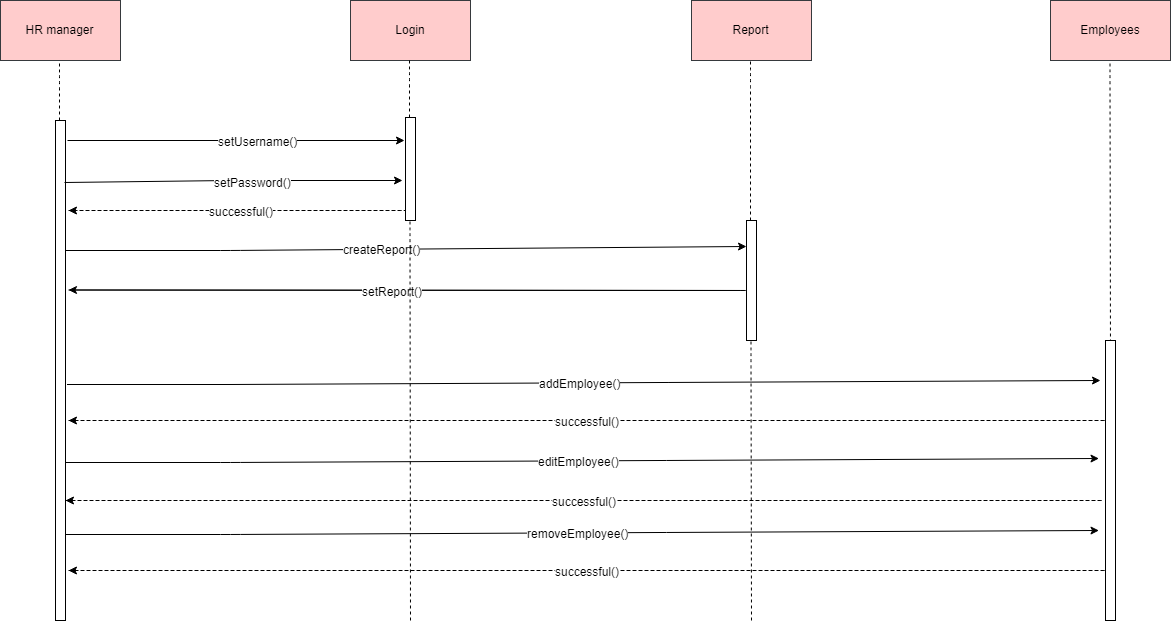

The diagram above was exported from draw.io. Its source (the exported page's mxGraphModel, read from the mxfile embedded in the PNG):
<mxGraphModel dx="1508" dy="856" grid="1" gridSize="10" guides="1" tooltips="1" connect="1" arrows="1" fold="1" page="1" pageScale="1" pageWidth="1654" pageHeight="1169" math="0" shadow="0">
  <root>
    <mxCell id="0" />
    <mxCell id="1" parent="0" />
    <mxCell id="_u9KspuNCJHx02GPtsDN-1" value="HR manager" style="rounded=0;whiteSpace=wrap;html=1;fillColor=#ffcccc;strokeColor=#36393d;" vertex="1" parent="1">
      <mxGeometry x="250" y="100" width="120" height="60" as="geometry" />
    </mxCell>
    <mxCell id="_u9KspuNCJHx02GPtsDN-2" value="" style="html=1;points=[];perimeter=orthogonalPerimeter;" vertex="1" parent="1">
      <mxGeometry x="305" y="220" width="10" height="500" as="geometry" />
    </mxCell>
    <mxCell id="_u9KspuNCJHx02GPtsDN-3" value="" style="endArrow=none;dashed=1;html=1;" edge="1" parent="1" source="_u9KspuNCJHx02GPtsDN-2">
      <mxGeometry width="50" height="50" relative="1" as="geometry">
        <mxPoint x="309" y="210" as="sourcePoint" />
        <mxPoint x="309" y="163" as="targetPoint" />
        <Array as="points">
          <mxPoint x="309" y="180" />
        </Array>
      </mxGeometry>
    </mxCell>
    <mxCell id="_u9KspuNCJHx02GPtsDN-4" value="Login" style="rounded=0;whiteSpace=wrap;html=1;fillColor=#ffcccc;strokeColor=#36393d;" vertex="1" parent="1">
      <mxGeometry x="600" y="100" width="120" height="60" as="geometry" />
    </mxCell>
    <mxCell id="_u9KspuNCJHx02GPtsDN-5" value="Report" style="rounded=0;whiteSpace=wrap;html=1;fillColor=#ffcccc;strokeColor=#36393d;" vertex="1" parent="1">
      <mxGeometry x="941" y="100" width="120" height="60" as="geometry" />
    </mxCell>
    <mxCell id="_u9KspuNCJHx02GPtsDN-8" value="" style="html=1;points=[];perimeter=orthogonalPerimeter;" vertex="1" parent="1">
      <mxGeometry x="655" y="217" width="10" height="103" as="geometry" />
    </mxCell>
    <mxCell id="_u9KspuNCJHx02GPtsDN-9" value="" style="endArrow=none;dashed=1;html=1;" edge="1" parent="1" source="_u9KspuNCJHx02GPtsDN-8">
      <mxGeometry width="50" height="50" relative="1" as="geometry">
        <mxPoint x="659" y="207" as="sourcePoint" />
        <mxPoint x="659" y="160" as="targetPoint" />
        <Array as="points">
          <mxPoint x="659" y="177" />
        </Array>
      </mxGeometry>
    </mxCell>
    <mxCell id="_u9KspuNCJHx02GPtsDN-10" value="" style="html=1;points=[];perimeter=orthogonalPerimeter;" vertex="1" parent="1">
      <mxGeometry x="996" y="320" width="10" height="120" as="geometry" />
    </mxCell>
    <mxCell id="_u9KspuNCJHx02GPtsDN-11" value="" style="endArrow=none;dashed=1;html=1;" edge="1" parent="1" source="_u9KspuNCJHx02GPtsDN-10">
      <mxGeometry width="50" height="50" relative="1" as="geometry">
        <mxPoint x="1000" y="207" as="sourcePoint" />
        <mxPoint x="1000" y="160" as="targetPoint" />
        <Array as="points">
          <mxPoint x="1000" y="177" />
        </Array>
      </mxGeometry>
    </mxCell>
    <mxCell id="_u9KspuNCJHx02GPtsDN-12" value="" style="endArrow=classic;html=1;entryX=-0.15;entryY=0.223;entryDx=0;entryDy=0;entryPerimeter=0;" edge="1" parent="1" target="_u9KspuNCJHx02GPtsDN-8">
      <mxGeometry width="50" height="50" relative="1" as="geometry">
        <mxPoint x="317" y="240" as="sourcePoint" />
        <mxPoint x="650" y="240" as="targetPoint" />
      </mxGeometry>
    </mxCell>
    <mxCell id="_u9KspuNCJHx02GPtsDN-15" value="setUsername()" style="text;html=1;resizable=0;points=[];align=center;verticalAlign=middle;labelBackgroundColor=#ffffff;" vertex="1" connectable="0" parent="_u9KspuNCJHx02GPtsDN-12">
      <mxGeometry x="0.1217" relative="1" as="geometry">
        <mxPoint as="offset" />
      </mxGeometry>
    </mxCell>
    <mxCell id="_u9KspuNCJHx02GPtsDN-13" value="" style="endArrow=classic;html=1;entryX=-0.35;entryY=0.607;entryDx=0;entryDy=0;entryPerimeter=0;exitX=0.95;exitY=0.125;exitDx=0;exitDy=0;exitPerimeter=0;" edge="1" parent="1" source="_u9KspuNCJHx02GPtsDN-2" target="_u9KspuNCJHx02GPtsDN-8">
      <mxGeometry width="50" height="50" relative="1" as="geometry">
        <mxPoint x="315" y="260" as="sourcePoint" />
        <mxPoint x="650" y="260" as="targetPoint" />
        <Array as="points">
          <mxPoint x="480" y="280" />
        </Array>
      </mxGeometry>
    </mxCell>
    <mxCell id="_u9KspuNCJHx02GPtsDN-16" value="setPassword()" style="text;html=1;resizable=0;points=[];align=center;verticalAlign=middle;labelBackgroundColor=#ffffff;" vertex="1" connectable="0" parent="_u9KspuNCJHx02GPtsDN-13">
      <mxGeometry x="0.1157" y="-1" relative="1" as="geometry">
        <mxPoint as="offset" />
      </mxGeometry>
    </mxCell>
    <mxCell id="_u9KspuNCJHx02GPtsDN-17" value="" style="endArrow=classic;html=1;exitX=0.95;exitY=0.252;exitDx=0;exitDy=0;exitPerimeter=0;endFill=1;dashed=1;" edge="1" parent="1">
      <mxGeometry width="50" height="50" relative="1" as="geometry">
        <mxPoint x="318" y="310" as="sourcePoint" />
        <mxPoint x="318" y="310" as="targetPoint" />
        <Array as="points">
          <mxPoint x="660" y="310" />
        </Array>
      </mxGeometry>
    </mxCell>
    <mxCell id="_u9KspuNCJHx02GPtsDN-18" value="successful()" style="text;html=1;resizable=0;points=[];align=center;verticalAlign=middle;labelBackgroundColor=#ffffff;" vertex="1" connectable="0" parent="_u9KspuNCJHx02GPtsDN-17">
      <mxGeometry x="0.1157" y="-1" relative="1" as="geometry">
        <mxPoint x="-130" y="1" as="offset" />
      </mxGeometry>
    </mxCell>
    <mxCell id="_u9KspuNCJHx02GPtsDN-19" value="" style="endArrow=classic;html=1;entryX=-0.1;entryY=0.214;entryDx=0;entryDy=0;entryPerimeter=0;exitX=0.95;exitY=0.252;exitDx=0;exitDy=0;exitPerimeter=0;" edge="1" parent="1" target="_u9KspuNCJHx02GPtsDN-10">
      <mxGeometry width="50" height="50" relative="1" as="geometry">
        <mxPoint x="315" y="350" as="sourcePoint" />
        <mxPoint x="652" y="350" as="targetPoint" />
        <Array as="points">
          <mxPoint x="480" y="350" />
        </Array>
      </mxGeometry>
    </mxCell>
    <mxCell id="_u9KspuNCJHx02GPtsDN-20" value="createReport()" style="text;html=1;resizable=0;points=[];align=center;verticalAlign=middle;labelBackgroundColor=#ffffff;" vertex="1" connectable="0" parent="_u9KspuNCJHx02GPtsDN-19">
      <mxGeometry x="0.1157" y="-1" relative="1" as="geometry">
        <mxPoint x="-64" y="-1" as="offset" />
      </mxGeometry>
    </mxCell>
    <mxCell id="_u9KspuNCJHx02GPtsDN-21" value="" style="endArrow=classic;html=1;exitX=0.95;exitY=0.252;exitDx=0;exitDy=0;exitPerimeter=0;endFill=1;" edge="1" parent="1">
      <mxGeometry width="50" height="50" relative="1" as="geometry">
        <mxPoint x="318" y="389.5" as="sourcePoint" />
        <mxPoint x="318" y="389.5" as="targetPoint" />
        <Array as="points">
          <mxPoint x="1000" y="390" />
        </Array>
      </mxGeometry>
    </mxCell>
    <mxCell id="_u9KspuNCJHx02GPtsDN-22" value="setReport()" style="text;html=1;resizable=0;points=[];align=center;verticalAlign=middle;labelBackgroundColor=#ffffff;" vertex="1" connectable="0" parent="_u9KspuNCJHx02GPtsDN-21">
      <mxGeometry x="0.1157" y="-1" relative="1" as="geometry">
        <mxPoint x="-281" y="1" as="offset" />
      </mxGeometry>
    </mxCell>
    <mxCell id="_u9KspuNCJHx02GPtsDN-23" value="" style="endArrow=none;dashed=1;html=1;" edge="1" parent="1">
      <mxGeometry width="50" height="50" relative="1" as="geometry">
        <mxPoint x="660" y="720" as="sourcePoint" />
        <mxPoint x="659.5" y="320" as="targetPoint" />
        <Array as="points">
          <mxPoint x="659.5" y="337" />
        </Array>
      </mxGeometry>
    </mxCell>
    <mxCell id="_u9KspuNCJHx02GPtsDN-24" value="Employees" style="rounded=0;whiteSpace=wrap;html=1;fillColor=#ffcccc;strokeColor=#36393d;" vertex="1" parent="1">
      <mxGeometry x="1300" y="100" width="120" height="60" as="geometry" />
    </mxCell>
    <mxCell id="_u9KspuNCJHx02GPtsDN-25" value="" style="endArrow=none;dashed=1;html=1;" edge="1" parent="1">
      <mxGeometry width="50" height="50" relative="1" as="geometry">
        <mxPoint x="1360" y="460" as="sourcePoint" />
        <mxPoint x="1359.5" y="160" as="targetPoint" />
        <Array as="points">
          <mxPoint x="1359.5" y="177" />
        </Array>
      </mxGeometry>
    </mxCell>
    <mxCell id="_u9KspuNCJHx02GPtsDN-26" value="" style="html=1;points=[];perimeter=orthogonalPerimeter;" vertex="1" parent="1">
      <mxGeometry x="1355" y="440" width="10" height="280" as="geometry" />
    </mxCell>
    <mxCell id="_u9KspuNCJHx02GPtsDN-27" value="" style="endArrow=none;dashed=1;html=1;" edge="1" parent="1">
      <mxGeometry width="50" height="50" relative="1" as="geometry">
        <mxPoint x="1001" y="720" as="sourcePoint" />
        <mxPoint x="1000.5" y="440" as="targetPoint" />
        <Array as="points">
          <mxPoint x="1000.5" y="457" />
        </Array>
      </mxGeometry>
    </mxCell>
    <mxCell id="_u9KspuNCJHx02GPtsDN-28" value="" style="endArrow=classic;html=1;exitX=0.95;exitY=0.252;exitDx=0;exitDy=0;exitPerimeter=0;" edge="1" parent="1">
      <mxGeometry width="50" height="50" relative="1" as="geometry">
        <mxPoint x="316.5" y="484" as="sourcePoint" />
        <mxPoint x="1350" y="480" as="targetPoint" />
        <Array as="points">
          <mxPoint x="481.5" y="484" />
        </Array>
      </mxGeometry>
    </mxCell>
    <mxCell id="_u9KspuNCJHx02GPtsDN-29" value="addEmployee()" style="text;html=1;resizable=0;points=[];align=center;verticalAlign=middle;labelBackgroundColor=#ffffff;" vertex="1" connectable="0" parent="_u9KspuNCJHx02GPtsDN-28">
      <mxGeometry x="0.1157" y="-1" relative="1" as="geometry">
        <mxPoint x="-64" y="-1" as="offset" />
      </mxGeometry>
    </mxCell>
    <mxCell id="_u9KspuNCJHx02GPtsDN-30" value="" style="endArrow=classic;html=1;exitX=0.95;exitY=0.252;exitDx=0;exitDy=0;exitPerimeter=0;" edge="1" parent="1">
      <mxGeometry width="50" height="50" relative="1" as="geometry">
        <mxPoint x="315" y="562" as="sourcePoint" />
        <mxPoint x="1348.5" y="558" as="targetPoint" />
        <Array as="points">
          <mxPoint x="480" y="562" />
        </Array>
      </mxGeometry>
    </mxCell>
    <mxCell id="_u9KspuNCJHx02GPtsDN-31" value="editEmployee()" style="text;html=1;resizable=0;points=[];align=center;verticalAlign=middle;labelBackgroundColor=#ffffff;" vertex="1" connectable="0" parent="_u9KspuNCJHx02GPtsDN-30">
      <mxGeometry x="0.1157" y="-1" relative="1" as="geometry">
        <mxPoint x="-64" y="-1" as="offset" />
      </mxGeometry>
    </mxCell>
    <mxCell id="_u9KspuNCJHx02GPtsDN-32" value="" style="endArrow=classic;html=1;exitX=0.95;exitY=0.252;exitDx=0;exitDy=0;exitPerimeter=0;" edge="1" parent="1">
      <mxGeometry width="50" height="50" relative="1" as="geometry">
        <mxPoint x="315" y="634" as="sourcePoint" />
        <mxPoint x="1348.5" y="630" as="targetPoint" />
        <Array as="points">
          <mxPoint x="480" y="634" />
        </Array>
      </mxGeometry>
    </mxCell>
    <mxCell id="_u9KspuNCJHx02GPtsDN-33" value="removeEmployee()" style="text;html=1;resizable=0;points=[];align=center;verticalAlign=middle;labelBackgroundColor=#ffffff;" vertex="1" connectable="0" parent="_u9KspuNCJHx02GPtsDN-32">
      <mxGeometry x="0.1157" y="-1" relative="1" as="geometry">
        <mxPoint x="-64" y="-1" as="offset" />
      </mxGeometry>
    </mxCell>
    <mxCell id="_u9KspuNCJHx02GPtsDN-35" value="" style="endArrow=classic;html=1;exitX=0.95;exitY=0.252;exitDx=0;exitDy=0;exitPerimeter=0;endFill=1;dashed=1;" edge="1" parent="1">
      <mxGeometry width="50" height="50" relative="1" as="geometry">
        <mxPoint x="318" y="520" as="sourcePoint" />
        <mxPoint x="318" y="520" as="targetPoint" />
        <Array as="points">
          <mxPoint x="1360" y="520" />
        </Array>
      </mxGeometry>
    </mxCell>
    <mxCell id="_u9KspuNCJHx02GPtsDN-36" value="successful()" style="text;html=1;resizable=0;points=[];align=center;verticalAlign=middle;labelBackgroundColor=#ffffff;" vertex="1" connectable="0" parent="_u9KspuNCJHx02GPtsDN-35">
      <mxGeometry x="0.1157" y="-1" relative="1" as="geometry">
        <mxPoint x="-404" y="1" as="offset" />
      </mxGeometry>
    </mxCell>
    <mxCell id="_u9KspuNCJHx02GPtsDN-37" value="" style="endArrow=classic;html=1;exitX=0.95;exitY=0.252;exitDx=0;exitDy=0;exitPerimeter=0;endFill=1;dashed=1;" edge="1" parent="1">
      <mxGeometry width="50" height="50" relative="1" as="geometry">
        <mxPoint x="315" y="600" as="sourcePoint" />
        <mxPoint x="315" y="600" as="targetPoint" />
        <Array as="points">
          <mxPoint x="1357" y="600" />
        </Array>
      </mxGeometry>
    </mxCell>
    <mxCell id="_u9KspuNCJHx02GPtsDN-38" value="successful()" style="text;html=1;resizable=0;points=[];align=center;verticalAlign=middle;labelBackgroundColor=#ffffff;" vertex="1" connectable="0" parent="_u9KspuNCJHx02GPtsDN-37">
      <mxGeometry x="0.1157" y="-1" relative="1" as="geometry">
        <mxPoint x="-404" y="1" as="offset" />
      </mxGeometry>
    </mxCell>
    <mxCell id="_u9KspuNCJHx02GPtsDN-39" value="" style="endArrow=classic;html=1;exitX=0.95;exitY=0.252;exitDx=0;exitDy=0;exitPerimeter=0;endFill=1;dashed=1;" edge="1" parent="1">
      <mxGeometry width="50" height="50" relative="1" as="geometry">
        <mxPoint x="318" y="670" as="sourcePoint" />
        <mxPoint x="318" y="670" as="targetPoint" />
        <Array as="points">
          <mxPoint x="1360" y="670" />
        </Array>
      </mxGeometry>
    </mxCell>
    <mxCell id="_u9KspuNCJHx02GPtsDN-40" value="successful()" style="text;html=1;resizable=0;points=[];align=center;verticalAlign=middle;labelBackgroundColor=#ffffff;" vertex="1" connectable="0" parent="_u9KspuNCJHx02GPtsDN-39">
      <mxGeometry x="0.1157" y="-1" relative="1" as="geometry">
        <mxPoint x="-404" y="1" as="offset" />
      </mxGeometry>
    </mxCell>
  </root>
</mxGraphModel>